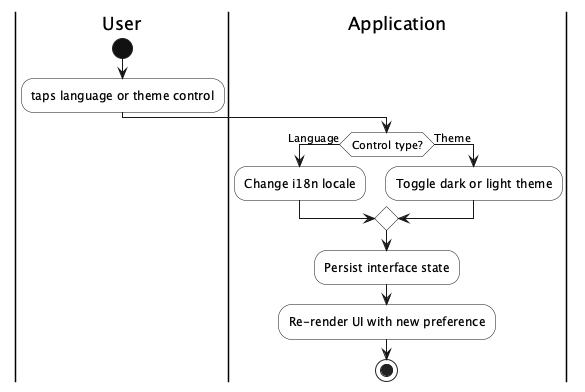

The diagram above was rendered by PlantUML. Its source (embedded in the PNG):
@startuml
skinparam shadowing false
skinparam backgroundColor white
skinparam activity {
  BorderColor #111111
  BackgroundColor white
  DiamondBackgroundColor white
  DiamondBorderColor #111111
  StartColor #111111
  EndColor #111111
}

|User|
start
:taps language or theme control;

|Application|
if (Control type?) then (Language)
  :Change i18n locale;
else (Theme)
  :Toggle dark or light theme;
endif
:Persist interface state;
:Re-render UI with new preference;
stop
@enduml